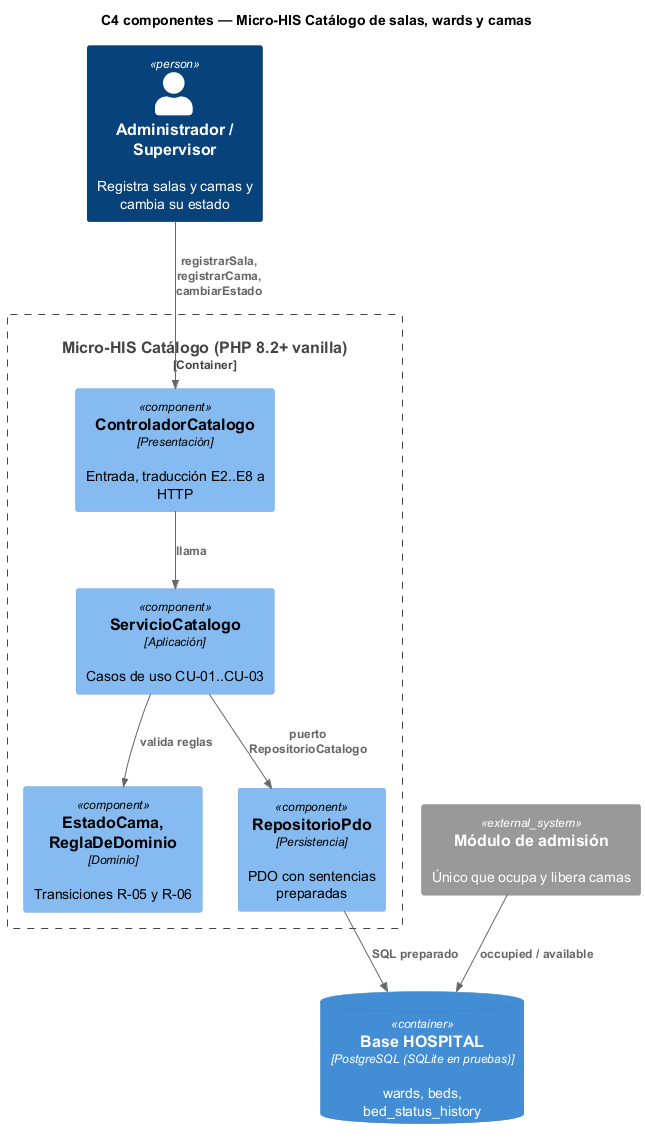

The diagram above was rendered by PlantUML. Its source (embedded in the PNG):
@startuml semana-03-c4-componentes
' Semana 3 — Catálogo de salas, wards y camas (tarea Odoo 2445): C4 nivel 3
!include <C4/C4_Component>
title C4 componentes — Micro-HIS Catálogo de salas, wards y camas
Person(admin, "Administrador / Supervisor", "Registra salas y camas y cambia su estado")
System_Ext(admision, "Módulo de admisión", "Único que ocupa y libera camas")
Container_Boundary(micro, "Micro-HIS Catálogo (PHP 8.2+ vanilla)") {
  Component(ctrl, "ControladorCatalogo", "Presentación", "Entrada, traducción E2..E8 a HTTP")
  Component(svc, "ServicioCatalogo", "Aplicación", "Casos de uso CU-01..CU-03")
  Component(dom, "EstadoCama, ReglaDeDominio", "Dominio", "Transiciones R-05 y R-06")
  Component(repo, "RepositorioPdo", "Persistencia", "PDO con sentencias preparadas")
}
ContainerDb(db, "Base HOSPITAL", "PostgreSQL (SQLite en pruebas)", "wards, beds, bed_status_history")
Rel(admin, ctrl, "registrarSala, registrarCama, cambiarEstado")
Rel(ctrl, svc, "llama")
Rel(svc, dom, "valida reglas")
Rel(svc, repo, "puerto RepositorioCatalogo")
Rel(repo, db, "SQL preparado")
Rel(admision, db, "occupied / available")
@enduml